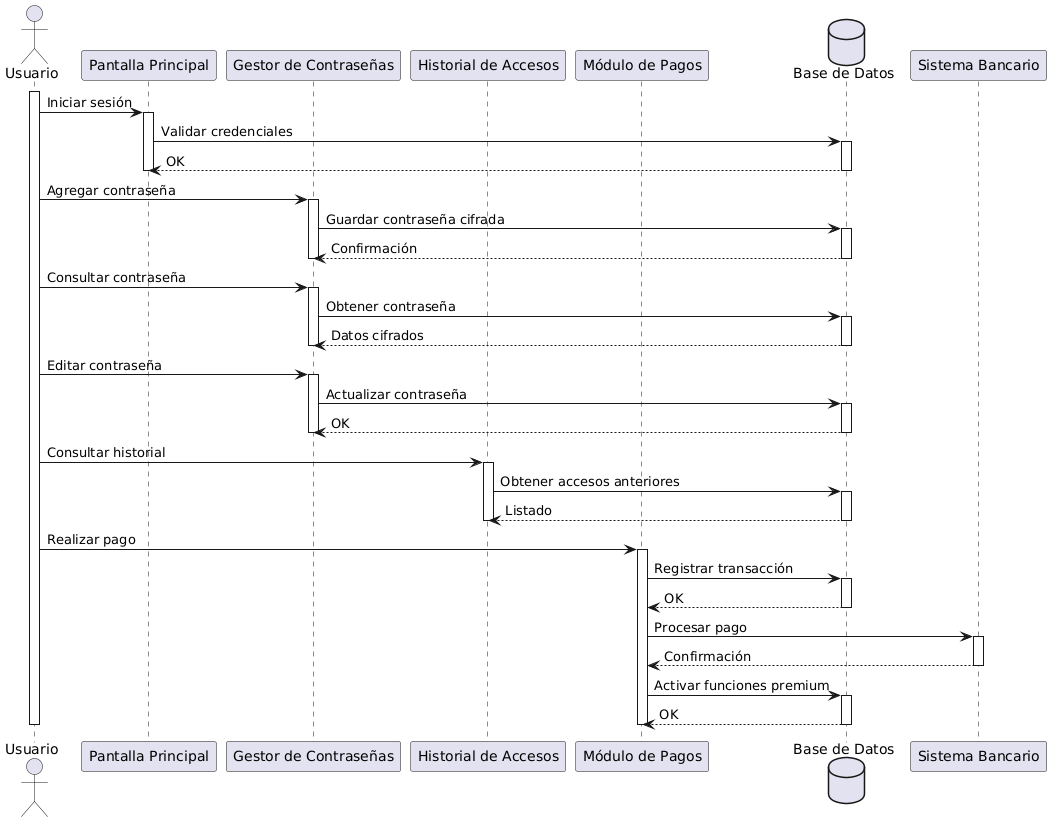

The diagram above was rendered by PlantUML. Its source (embedded in the PNG):
@startuml
actor Usuario as U

participant "Pantalla Principal" as PP
participant "Gestor de Contraseñas" as GC
participant "Historial de Accesos" as HA
participant "Módulo de Pagos" as MP
database "Base de Datos" as DB

activate U

U -> PP : Iniciar sesión
activate PP
PP -> DB : Validar credenciales
activate DB
DB --> PP : OK
deactivate DB
deactivate PP

U -> GC : Agregar contraseña
activate GC
GC -> DB : Guardar contraseña cifrada
activate DB
DB --> GC : Confirmación
deactivate DB
deactivate GC

U -> GC : Consultar contraseña
activate GC
GC -> DB : Obtener contraseña
activate DB
DB --> GC : Datos cifrados
deactivate DB
deactivate GC

U -> GC : Editar contraseña
activate GC
GC -> DB : Actualizar contraseña
activate DB
DB --> GC : OK
deactivate DB
deactivate GC

U -> HA : Consultar historial
activate HA
HA -> DB : Obtener accesos anteriores
activate DB
DB --> HA : Listado
deactivate DB
deactivate HA

U -> MP : Realizar pago
activate MP
MP -> DB : Registrar transacción
activate DB
DB --> MP : OK
deactivate DB
MP -> "Sistema Bancario" : Procesar pago
activate "Sistema Bancario"
"Sistema Bancario" --> MP : Confirmación
deactivate "Sistema Bancario"
MP -> DB : Activar funciones premium
activate DB
DB --> MP : OK
deactivate DB
deactivate MP

deactivate U
@enduml